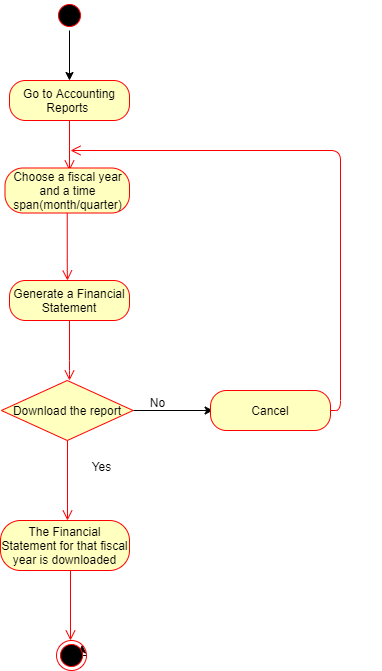

The diagram above was exported from draw.io. Its source (the exported page's mxGraphModel, read from the mxfile embedded in the PNG):
<mxGraphModel dx="782" dy="420" grid="1" gridSize="10" guides="1" tooltips="1" connect="1" arrows="1" fold="1" page="1" pageScale="1" pageWidth="827" pageHeight="1169" math="0" shadow="0">
  <root>
    <mxCell id="0" />
    <mxCell id="1" parent="0" />
    <mxCell id="1xcK4z-7fmxsR_L0OcB_-3" style="edgeStyle=orthogonalEdgeStyle;rounded=0;orthogonalLoop=1;jettySize=auto;html=1;exitX=0.5;exitY=1;exitDx=0;exitDy=0;" parent="1" edge="1">
      <mxGeometry relative="1" as="geometry">
        <mxPoint x="410" y="100" as="sourcePoint" />
        <mxPoint x="410" y="100" as="targetPoint" />
      </mxGeometry>
    </mxCell>
    <mxCell id="1xcK4z-7fmxsR_L0OcB_-4" value="Go to Accounting Reports&amp;nbsp;" style="rounded=1;whiteSpace=wrap;html=1;arcSize=40;fontColor=#000000;fillColor=#ffffc0;strokeColor=#ff0000;" parent="1" vertex="1">
      <mxGeometry x="339" y="80" width="120" height="40" as="geometry" />
    </mxCell>
    <mxCell id="1xcK4z-7fmxsR_L0OcB_-5" value="" style="edgeStyle=orthogonalEdgeStyle;html=1;verticalAlign=bottom;endArrow=open;endSize=8;strokeColor=#ff0000;entryX=0.5;entryY=0;entryDx=0;entryDy=0;" parent="1" source="1xcK4z-7fmxsR_L0OcB_-4" edge="1">
      <mxGeometry relative="1" as="geometry">
        <mxPoint x="399" y="170" as="targetPoint" />
        <Array as="points" />
      </mxGeometry>
    </mxCell>
    <mxCell id="1xcK4z-7fmxsR_L0OcB_-12" value="" style="edgeStyle=orthogonalEdgeStyle;rounded=0;orthogonalLoop=1;jettySize=auto;html=1;entryX=0.5;entryY=0;entryDx=0;entryDy=0;" parent="1" source="1xcK4z-7fmxsR_L0OcB_-6" target="1xcK4z-7fmxsR_L0OcB_-4" edge="1">
      <mxGeometry relative="1" as="geometry">
        <mxPoint x="399" y="90" as="targetPoint" />
      </mxGeometry>
    </mxCell>
    <mxCell id="1xcK4z-7fmxsR_L0OcB_-6" value="" style="ellipse;html=1;shape=startState;fillColor=#000000;strokeColor=#ff0000;" parent="1" vertex="1">
      <mxGeometry x="384" width="30" height="30" as="geometry" />
    </mxCell>
    <mxCell id="9wQjwLWXGUns_v5oUAE9-2" style="edgeStyle=orthogonalEdgeStyle;rounded=0;orthogonalLoop=1;jettySize=auto;html=1;exitX=1;exitY=0.5;exitDx=0;exitDy=0;entryX=1;entryY=0;entryDx=0;entryDy=0;" parent="1" source="1xcK4z-7fmxsR_L0OcB_-53" target="1xcK4z-7fmxsR_L0OcB_-53" edge="1">
      <mxGeometry relative="1" as="geometry" />
    </mxCell>
    <mxCell id="3h3rmmsthHZLT0rmrNhb-13" value="Choose a fiscal year and a time span(month/quarter)" style="rounded=1;whiteSpace=wrap;html=1;arcSize=40;fontColor=#000000;fillColor=#ffffc0;strokeColor=#ff0000;" parent="1" vertex="1">
      <mxGeometry x="334.5" y="167.5" width="124.5" height="45" as="geometry" />
    </mxCell>
    <mxCell id="3h3rmmsthHZLT0rmrNhb-14" value="" style="edgeStyle=orthogonalEdgeStyle;html=1;verticalAlign=bottom;endArrow=open;endSize=8;strokeColor=#ff0000;exitX=0.5;exitY=1;exitDx=0;exitDy=0;" parent="1" source="3h3rmmsthHZLT0rmrNhb-13" edge="1">
      <mxGeometry relative="1" as="geometry">
        <mxPoint x="397" y="280" as="targetPoint" />
        <mxPoint x="430" y="340" as="sourcePoint" />
        <Array as="points">
          <mxPoint x="397" y="270" />
        </Array>
      </mxGeometry>
    </mxCell>
    <mxCell id="PVWj1V_ange5pjJXj4VU-1" value="&lt;span style=&quot;color: rgba(0 , 0 , 0 , 0) ; font-family: monospace ; font-size: 0px&quot;&gt;%3CmxGraphModel%3E%3Croot%3E%3CmxCell%20id%3D%220%22%2F%3E%3CmxCell%20id%3D%221%22%20parent%3D%220%22%2F%3E%3CmxCell%20id%3D%222%22%20value%3D%22%22%20style%3D%22edgeStyle%3DorthogonalEdgeStyle%3Bhtml%3D1%3BverticalAlign%3Dbottom%3BendArrow%3Dopen%3BendSize%3D8%3BstrokeColor%3D%23ff0000%3B%22%20edge%3D%221%22%20parent%3D%221%22%3E%3CmxGeometry%20relative%3D%221%22%20as%3D%22geometry%22%3E%3CmxPoint%20x%3D%22535%22%20y%3D%22740%22%20as%3D%22targetPoint%22%2F%3E%3CmxPoint%20x%3D%22535%22%20y%3D%22670%22%20as%3D%22sourcePoint%22%2F%3E%3C%2FmxGeometry%3E%3C%2FmxCell%3E%3C%2Froot%3E%3C%2FmxGraphModel%3E&lt;/span&gt;" style="text;html=1;align=center;verticalAlign=middle;resizable=0;points=[];autosize=1;" parent="1" vertex="1">
      <mxGeometry x="691" y="251" width="20" height="20" as="geometry" />
    </mxCell>
    <mxCell id="1xcK4z-7fmxsR_L0OcB_-53" value="" style="ellipse;html=1;shape=endState;fillColor=#000000;strokeColor=#ff0000;" parent="1" vertex="1">
      <mxGeometry x="386" y="640" width="30" height="30" as="geometry" />
    </mxCell>
    <mxCell id="XLZmWuFK6iMOoB1Vs3ZM-16" value="" style="edgeStyle=orthogonalEdgeStyle;rounded=0;orthogonalLoop=1;jettySize=auto;html=1;" parent="1" source="XLZmWuFK6iMOoB1Vs3ZM-4" edge="1">
      <mxGeometry relative="1" as="geometry">
        <mxPoint x="542.6300000000001" y="410" as="targetPoint" />
      </mxGeometry>
    </mxCell>
    <mxCell id="XLZmWuFK6iMOoB1Vs3ZM-4" value="Download the report" style="rhombus;whiteSpace=wrap;html=1;fillColor=#ffffc0;strokeColor=#ff0000;" parent="1" vertex="1">
      <mxGeometry x="330.88" y="380" width="131.75" height="60" as="geometry" />
    </mxCell>
    <mxCell id="XLZmWuFK6iMOoB1Vs3ZM-8" value="Generate a Financial Statement" style="rounded=1;whiteSpace=wrap;html=1;arcSize=40;fontColor=#000000;fillColor=#ffffc0;strokeColor=#ff0000;" parent="1" vertex="1">
      <mxGeometry x="339" y="280" width="120" height="40" as="geometry" />
    </mxCell>
    <mxCell id="XLZmWuFK6iMOoB1Vs3ZM-9" value="" style="edgeStyle=orthogonalEdgeStyle;html=1;verticalAlign=bottom;endArrow=open;endSize=8;strokeColor=#ff0000;" parent="1" source="XLZmWuFK6iMOoB1Vs3ZM-8" edge="1">
      <mxGeometry relative="1" as="geometry">
        <mxPoint x="399" y="380" as="targetPoint" />
        <Array as="points">
          <mxPoint x="399" y="370" />
          <mxPoint x="399" y="370" />
        </Array>
      </mxGeometry>
    </mxCell>
    <mxCell id="XLZmWuFK6iMOoB1Vs3ZM-11" value="" style="edgeStyle=orthogonalEdgeStyle;html=1;verticalAlign=bottom;endArrow=open;endSize=8;strokeColor=#ff0000;exitX=0.5;exitY=1;exitDx=0;exitDy=0;" parent="1" source="XLZmWuFK6iMOoB1Vs3ZM-4" edge="1">
      <mxGeometry relative="1" as="geometry">
        <mxPoint x="397" y="520" as="targetPoint" />
        <mxPoint x="400" y="450" as="sourcePoint" />
        <Array as="points">
          <mxPoint x="397" y="520" />
        </Array>
      </mxGeometry>
    </mxCell>
    <mxCell id="XLZmWuFK6iMOoB1Vs3ZM-12" value="Yes" style="text;html=1;align=center;verticalAlign=middle;resizable=0;points=[];autosize=1;" parent="1" vertex="1">
      <mxGeometry x="416" y="456" width="30" height="20" as="geometry" />
    </mxCell>
    <mxCell id="XLZmWuFK6iMOoB1Vs3ZM-13" value="The Financial Statement for that fiscal year is downloaded" style="rounded=1;whiteSpace=wrap;html=1;arcSize=40;fontColor=#000000;fillColor=#ffffc0;strokeColor=#ff0000;" parent="1" vertex="1">
      <mxGeometry x="330" y="520" width="129" height="50" as="geometry" />
    </mxCell>
    <mxCell id="XLZmWuFK6iMOoB1Vs3ZM-14" value="" style="edgeStyle=orthogonalEdgeStyle;html=1;verticalAlign=bottom;endArrow=open;endSize=8;strokeColor=#ff0000;" parent="1" source="XLZmWuFK6iMOoB1Vs3ZM-13" edge="1">
      <mxGeometry relative="1" as="geometry">
        <mxPoint x="400" y="640" as="targetPoint" />
        <Array as="points">
          <mxPoint x="400" y="640" />
        </Array>
      </mxGeometry>
    </mxCell>
    <mxCell id="XLZmWuFK6iMOoB1Vs3ZM-17" value="Cancel" style="rounded=1;whiteSpace=wrap;html=1;arcSize=40;fontColor=#000000;fillColor=#ffffc0;strokeColor=#ff0000;" parent="1" vertex="1">
      <mxGeometry x="540" y="390" width="120" height="40" as="geometry" />
    </mxCell>
    <mxCell id="XLZmWuFK6iMOoB1Vs3ZM-18" value="" style="edgeStyle=orthogonalEdgeStyle;html=1;verticalAlign=bottom;endArrow=open;endSize=8;strokeColor=#ff0000;" parent="1" source="XLZmWuFK6iMOoB1Vs3ZM-17" edge="1">
      <mxGeometry relative="1" as="geometry">
        <mxPoint x="400" y="150" as="targetPoint" />
        <Array as="points">
          <mxPoint x="670" y="410" />
          <mxPoint x="670" y="150" />
        </Array>
      </mxGeometry>
    </mxCell>
    <mxCell id="XLZmWuFK6iMOoB1Vs3ZM-21" value="No" style="text;html=1;align=center;verticalAlign=middle;resizable=0;points=[];autosize=1;" parent="1" vertex="1">
      <mxGeometry x="472" y="392" width="30" height="20" as="geometry" />
    </mxCell>
  </root>
</mxGraphModel>